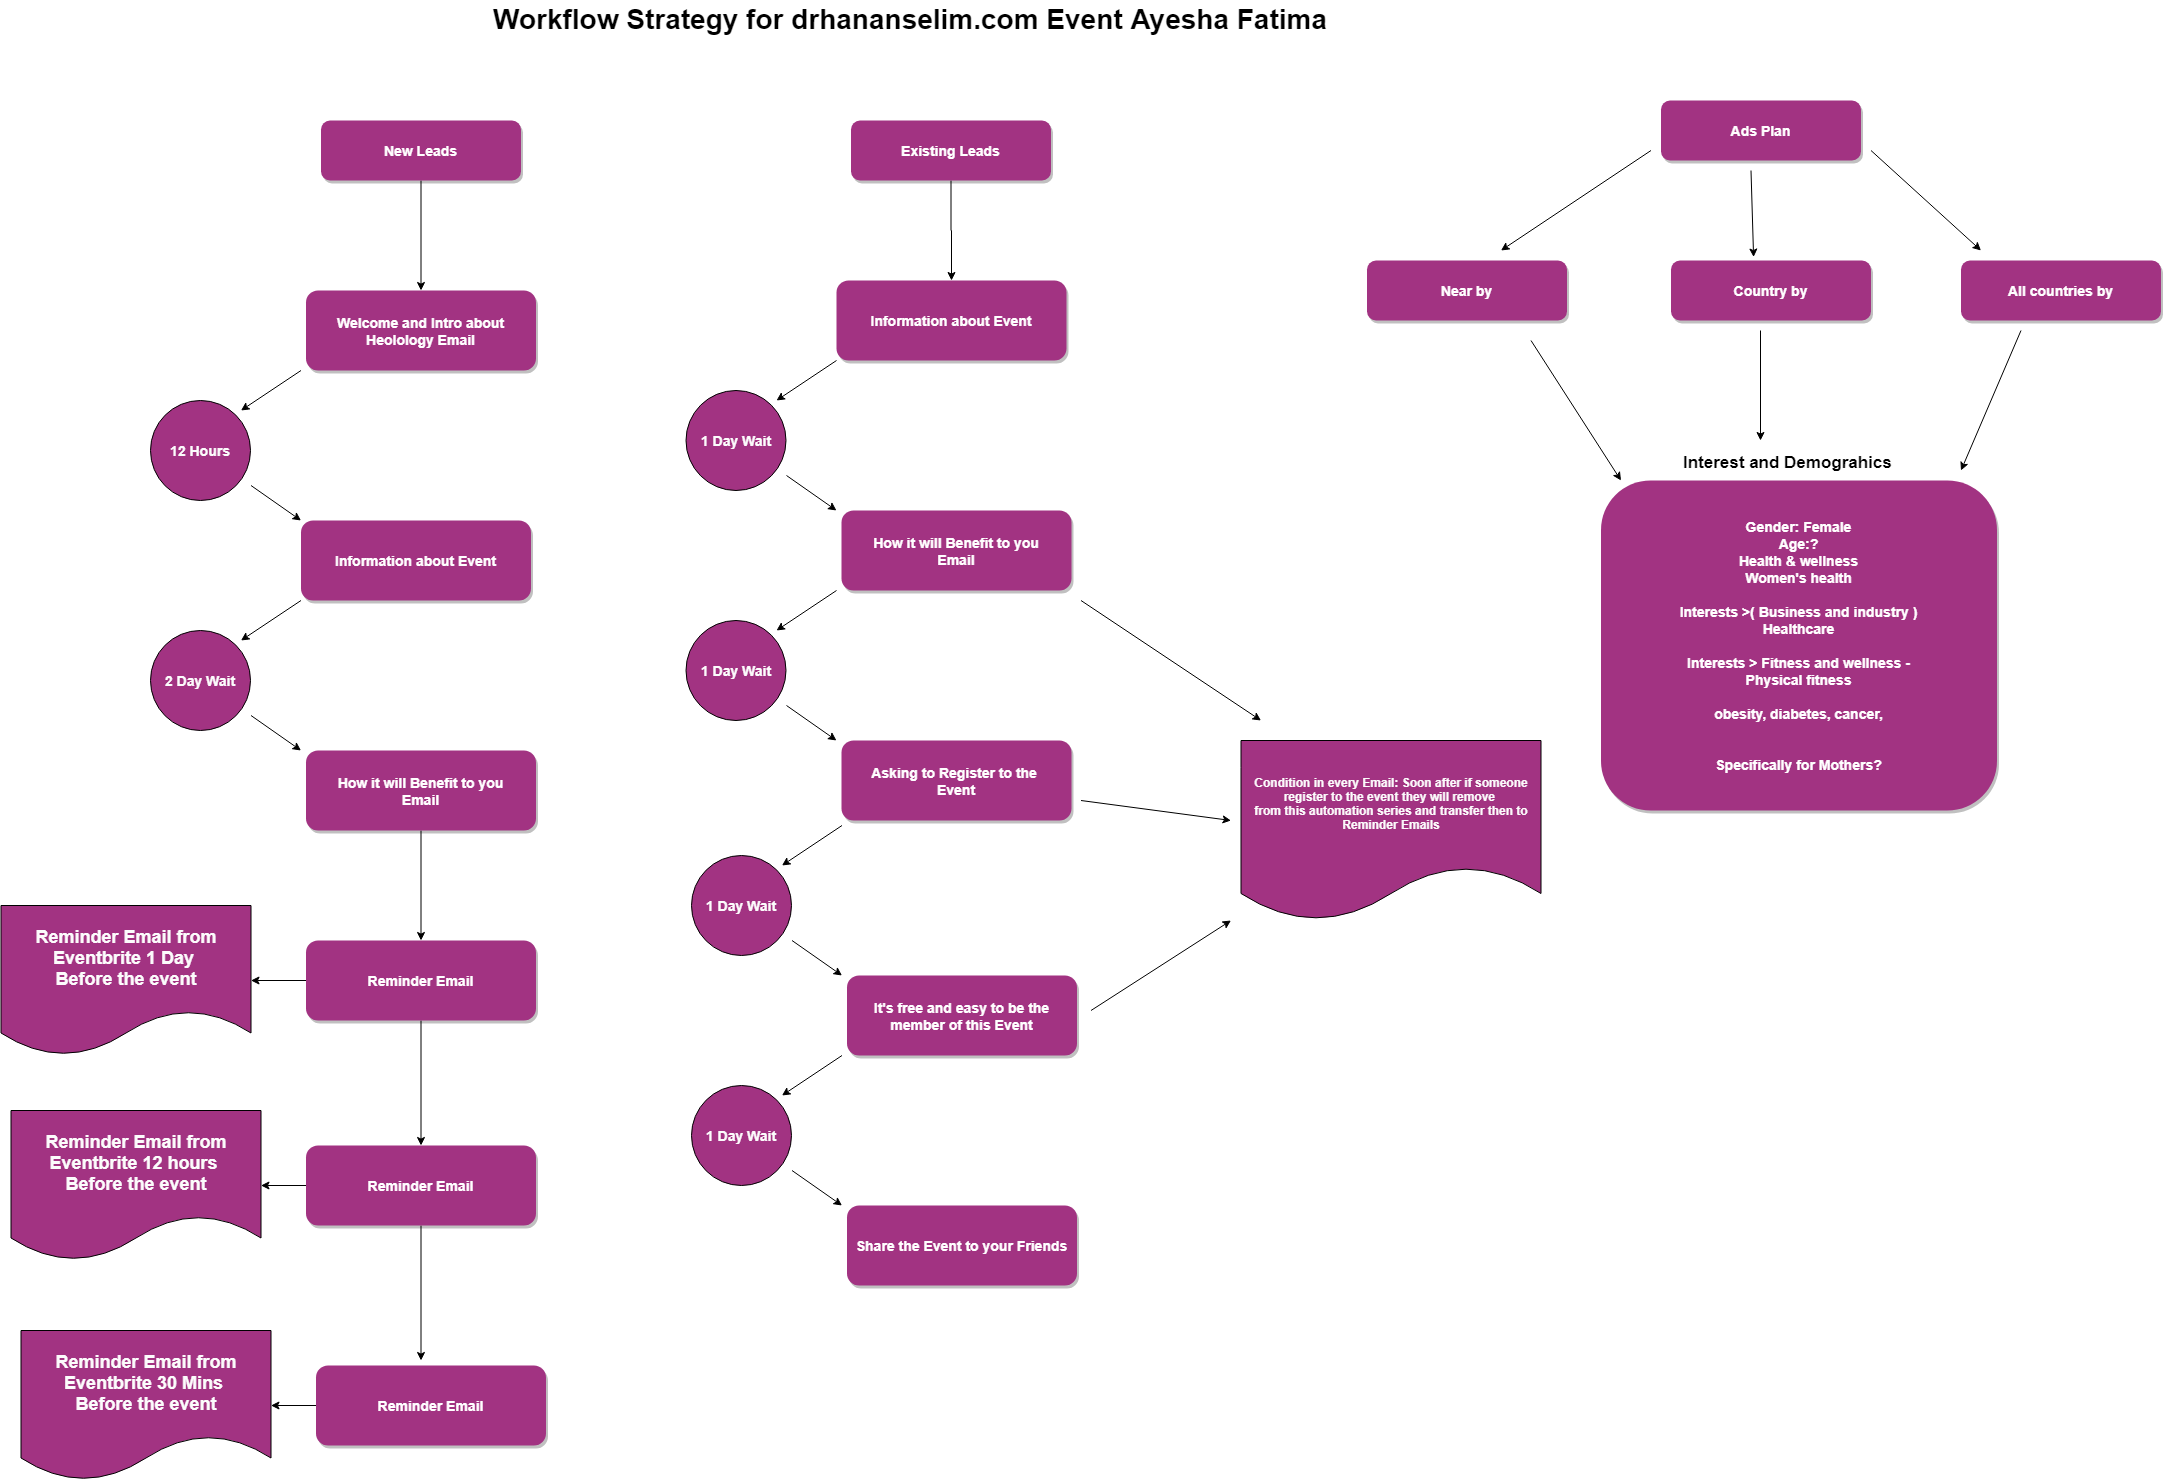

The diagram above was exported from draw.io. Its source (the exported page's mxGraphModel, read from the mxfile embedded in the PNG):
<mxGraphModel dx="3388.5" dy="847" grid="1" gridSize="10" guides="1" tooltips="1" connect="1" arrows="1" fold="1" page="1" pageScale="1.5" pageWidth="1169" pageHeight="827" background="#ffffff" math="0" shadow="0">
  <root>
    <mxCell id="0" />
    <mxCell id="1" parent="0" />
    <mxCell id="f4dOECNBAyktNHVpnnuw-68" style="edgeStyle=orthogonalEdgeStyle;rounded=0;orthogonalLoop=1;jettySize=auto;html=1;entryX=0.5;entryY=0;entryDx=0;entryDy=0;" parent="1" source="2" target="f4dOECNBAyktNHVpnnuw-55" edge="1">
      <mxGeometry relative="1" as="geometry" />
    </mxCell>
    <mxCell id="2" value="New Leads" style="rounded=1;fillColor=#A23382;strokeColor=none;shadow=1;gradientColor=none;fontStyle=1;fontColor=#FFFFFF;fontSize=14;" parent="1" vertex="1">
      <mxGeometry x="120" y="200" width="200" height="60" as="geometry" />
    </mxCell>
    <mxCell id="f4dOECNBAyktNHVpnnuw-55" value="Welcome and Intro about&#10;Heolology Email" style="rounded=1;fillColor=#A23382;strokeColor=none;shadow=1;gradientColor=none;fontStyle=1;fontColor=#FFFFFF;fontSize=14;" parent="1" vertex="1">
      <mxGeometry x="105" y="370" width="230" height="80" as="geometry" />
    </mxCell>
    <mxCell id="f4dOECNBAyktNHVpnnuw-70" style="edgeStyle=orthogonalEdgeStyle;rounded=0;orthogonalLoop=1;jettySize=auto;html=1;entryX=0.5;entryY=0;entryDx=0;entryDy=0;" parent="1" source="f4dOECNBAyktNHVpnnuw-56" target="f4dOECNBAyktNHVpnnuw-69" edge="1">
      <mxGeometry relative="1" as="geometry" />
    </mxCell>
    <mxCell id="f4dOECNBAyktNHVpnnuw-56" value="How it will Benefit to you&#10;Email" style="rounded=1;fillColor=#A23382;strokeColor=none;shadow=1;gradientColor=none;fontStyle=1;fontColor=#FFFFFF;fontSize=14;" parent="1" vertex="1">
      <mxGeometry x="105" y="830" width="230" height="80" as="geometry" />
    </mxCell>
    <mxCell id="f4dOECNBAyktNHVpnnuw-57" value="&lt;font color=&quot;#fcfcfc&quot; size=&quot;1&quot;&gt;&lt;b style=&quot;font-size: 14px&quot;&gt;12 Hours&lt;/b&gt;&lt;/font&gt;" style="ellipse;whiteSpace=wrap;html=1;aspect=fixed;fillColor=#A23382;" parent="1" vertex="1">
      <mxGeometry x="-50.5" y="480" width="100" height="100" as="geometry" />
    </mxCell>
    <mxCell id="f4dOECNBAyktNHVpnnuw-58" value="" style="endArrow=classic;html=1;" parent="1" edge="1">
      <mxGeometry width="50" height="50" relative="1" as="geometry">
        <mxPoint x="100" y="450" as="sourcePoint" />
        <mxPoint x="40" y="490" as="targetPoint" />
      </mxGeometry>
    </mxCell>
    <mxCell id="f4dOECNBAyktNHVpnnuw-59" value="" style="endArrow=classic;html=1;" parent="1" edge="1">
      <mxGeometry width="50" height="50" relative="1" as="geometry">
        <mxPoint x="50" y="565" as="sourcePoint" />
        <mxPoint x="100" y="600" as="targetPoint" />
      </mxGeometry>
    </mxCell>
    <mxCell id="f4dOECNBAyktNHVpnnuw-60" value="Information about Event" style="rounded=1;fillColor=#A23382;strokeColor=none;shadow=1;gradientColor=none;fontStyle=1;fontColor=#FFFFFF;fontSize=14;" parent="1" vertex="1">
      <mxGeometry x="100" y="600" width="230" height="80" as="geometry" />
    </mxCell>
    <mxCell id="f4dOECNBAyktNHVpnnuw-61" value="&lt;font color=&quot;#fcfcfc&quot; size=&quot;1&quot;&gt;&lt;b style=&quot;font-size: 14px&quot;&gt;2 Day Wait&lt;/b&gt;&lt;/font&gt;" style="ellipse;whiteSpace=wrap;html=1;aspect=fixed;fillColor=#A23382;" parent="1" vertex="1">
      <mxGeometry x="-50.5" y="710" width="100" height="100" as="geometry" />
    </mxCell>
    <mxCell id="f4dOECNBAyktNHVpnnuw-62" value="" style="endArrow=classic;html=1;" parent="1" edge="1">
      <mxGeometry width="50" height="50" relative="1" as="geometry">
        <mxPoint x="100" y="680" as="sourcePoint" />
        <mxPoint x="40" y="720" as="targetPoint" />
      </mxGeometry>
    </mxCell>
    <mxCell id="f4dOECNBAyktNHVpnnuw-63" value="" style="endArrow=classic;html=1;" parent="1" edge="1">
      <mxGeometry width="50" height="50" relative="1" as="geometry">
        <mxPoint x="50" y="795" as="sourcePoint" />
        <mxPoint x="100" y="830" as="targetPoint" />
      </mxGeometry>
    </mxCell>
    <mxCell id="f4dOECNBAyktNHVpnnuw-73" style="edgeStyle=orthogonalEdgeStyle;rounded=0;orthogonalLoop=1;jettySize=auto;html=1;" parent="1" source="f4dOECNBAyktNHVpnnuw-69" target="f4dOECNBAyktNHVpnnuw-71" edge="1">
      <mxGeometry relative="1" as="geometry" />
    </mxCell>
    <mxCell id="f4dOECNBAyktNHVpnnuw-77" style="edgeStyle=orthogonalEdgeStyle;rounded=0;orthogonalLoop=1;jettySize=auto;html=1;" parent="1" source="f4dOECNBAyktNHVpnnuw-69" target="f4dOECNBAyktNHVpnnuw-75" edge="1">
      <mxGeometry relative="1" as="geometry" />
    </mxCell>
    <mxCell id="f4dOECNBAyktNHVpnnuw-69" value="Reminder Email" style="rounded=1;fillColor=#A23382;strokeColor=none;shadow=1;gradientColor=none;fontStyle=1;fontColor=#FFFFFF;fontSize=14;" parent="1" vertex="1">
      <mxGeometry x="105" y="1020" width="230" height="80" as="geometry" />
    </mxCell>
    <mxCell id="f4dOECNBAyktNHVpnnuw-71" value="&lt;font style=&quot;font-size: 18px&quot; color=&quot;#fcfcfc&quot;&gt;&lt;b&gt;Reminder Email from Eventbrite 1 Day&amp;nbsp;&lt;br&gt;Before the event&lt;/b&gt;&lt;/font&gt;" style="shape=document;whiteSpace=wrap;html=1;boundedLbl=1;fillColor=#A23382;" parent="1" vertex="1">
      <mxGeometry x="-200" y="985" width="250" height="150" as="geometry" />
    </mxCell>
    <mxCell id="f4dOECNBAyktNHVpnnuw-74" style="edgeStyle=orthogonalEdgeStyle;rounded=0;orthogonalLoop=1;jettySize=auto;html=1;" parent="1" source="f4dOECNBAyktNHVpnnuw-75" target="f4dOECNBAyktNHVpnnuw-76" edge="1">
      <mxGeometry relative="1" as="geometry" />
    </mxCell>
    <mxCell id="f4dOECNBAyktNHVpnnuw-81" style="edgeStyle=orthogonalEdgeStyle;rounded=0;orthogonalLoop=1;jettySize=auto;html=1;" parent="1" source="f4dOECNBAyktNHVpnnuw-75" edge="1">
      <mxGeometry relative="1" as="geometry">
        <mxPoint x="220" y="1440" as="targetPoint" />
      </mxGeometry>
    </mxCell>
    <mxCell id="f4dOECNBAyktNHVpnnuw-75" value="Reminder Email" style="rounded=1;fillColor=#A23382;strokeColor=none;shadow=1;gradientColor=none;fontStyle=1;fontColor=#FFFFFF;fontSize=14;" parent="1" vertex="1">
      <mxGeometry x="105" y="1225" width="230" height="80" as="geometry" />
    </mxCell>
    <mxCell id="f4dOECNBAyktNHVpnnuw-76" value="&lt;font style=&quot;font-size: 18px&quot; color=&quot;#fcfcfc&quot;&gt;&lt;b&gt;Reminder Email from Eventbrite 12 hours&amp;nbsp;&lt;br&gt;Before the event&lt;/b&gt;&lt;/font&gt;" style="shape=document;whiteSpace=wrap;html=1;boundedLbl=1;fillColor=#A23382;" parent="1" vertex="1">
      <mxGeometry x="-190" y="1190" width="250" height="150" as="geometry" />
    </mxCell>
    <mxCell id="f4dOECNBAyktNHVpnnuw-78" style="edgeStyle=orthogonalEdgeStyle;rounded=0;orthogonalLoop=1;jettySize=auto;html=1;" parent="1" source="f4dOECNBAyktNHVpnnuw-79" target="f4dOECNBAyktNHVpnnuw-80" edge="1">
      <mxGeometry relative="1" as="geometry" />
    </mxCell>
    <mxCell id="f4dOECNBAyktNHVpnnuw-79" value="Reminder Email" style="rounded=1;fillColor=#A23382;strokeColor=none;shadow=1;gradientColor=none;fontStyle=1;fontColor=#FFFFFF;fontSize=14;" parent="1" vertex="1">
      <mxGeometry x="115" y="1445" width="230" height="80" as="geometry" />
    </mxCell>
    <mxCell id="f4dOECNBAyktNHVpnnuw-80" value="&lt;font style=&quot;font-size: 18px&quot; color=&quot;#fcfcfc&quot;&gt;&lt;b&gt;Reminder Email from Eventbrite 30 Mins&amp;nbsp;&lt;br&gt;Before the event&lt;/b&gt;&lt;/font&gt;" style="shape=document;whiteSpace=wrap;html=1;boundedLbl=1;fillColor=#A23382;" parent="1" vertex="1">
      <mxGeometry x="-180" y="1410" width="250" height="150" as="geometry" />
    </mxCell>
    <mxCell id="f4dOECNBAyktNHVpnnuw-88" style="edgeStyle=orthogonalEdgeStyle;rounded=0;orthogonalLoop=1;jettySize=auto;html=1;" parent="1" source="f4dOECNBAyktNHVpnnuw-82" target="f4dOECNBAyktNHVpnnuw-84" edge="1">
      <mxGeometry relative="1" as="geometry" />
    </mxCell>
    <mxCell id="f4dOECNBAyktNHVpnnuw-82" value="Existing Leads" style="rounded=1;fillColor=#A23382;strokeColor=none;shadow=1;gradientColor=none;fontStyle=1;fontColor=#FFFFFF;fontSize=14;" parent="1" vertex="1">
      <mxGeometry x="650" y="200" width="200" height="60" as="geometry" />
    </mxCell>
    <mxCell id="f4dOECNBAyktNHVpnnuw-83" value="How it will Benefit to you&#10;Email" style="rounded=1;fillColor=#A23382;strokeColor=none;shadow=1;gradientColor=none;fontStyle=1;fontColor=#FFFFFF;fontSize=14;" parent="1" vertex="1">
      <mxGeometry x="640.5" y="590" width="230" height="80" as="geometry" />
    </mxCell>
    <mxCell id="f4dOECNBAyktNHVpnnuw-84" value="Information about Event" style="rounded=1;fillColor=#A23382;strokeColor=none;shadow=1;gradientColor=none;fontStyle=1;fontColor=#FFFFFF;fontSize=14;" parent="1" vertex="1">
      <mxGeometry x="635.5" y="360" width="230" height="80" as="geometry" />
    </mxCell>
    <mxCell id="f4dOECNBAyktNHVpnnuw-85" value="&lt;font color=&quot;#fcfcfc&quot; size=&quot;1&quot;&gt;&lt;b style=&quot;font-size: 14px&quot;&gt;1 Day Wait&lt;/b&gt;&lt;/font&gt;" style="ellipse;whiteSpace=wrap;html=1;aspect=fixed;fillColor=#A23382;" parent="1" vertex="1">
      <mxGeometry x="485" y="470" width="100" height="100" as="geometry" />
    </mxCell>
    <mxCell id="f4dOECNBAyktNHVpnnuw-86" value="" style="endArrow=classic;html=1;" parent="1" edge="1">
      <mxGeometry width="50" height="50" relative="1" as="geometry">
        <mxPoint x="635.5" y="440" as="sourcePoint" />
        <mxPoint x="575.5" y="480" as="targetPoint" />
      </mxGeometry>
    </mxCell>
    <mxCell id="f4dOECNBAyktNHVpnnuw-87" value="" style="endArrow=classic;html=1;" parent="1" edge="1">
      <mxGeometry width="50" height="50" relative="1" as="geometry">
        <mxPoint x="585.5" y="555" as="sourcePoint" />
        <mxPoint x="635.5" y="590" as="targetPoint" />
      </mxGeometry>
    </mxCell>
    <mxCell id="f4dOECNBAyktNHVpnnuw-89" value="Asking to Register to the &#10;Event" style="rounded=1;fillColor=#A23382;strokeColor=none;shadow=1;gradientColor=none;fontStyle=1;fontColor=#FFFFFF;fontSize=14;" parent="1" vertex="1">
      <mxGeometry x="640.5" y="820" width="230" height="80" as="geometry" />
    </mxCell>
    <mxCell id="f4dOECNBAyktNHVpnnuw-90" value="&lt;font color=&quot;#fcfcfc&quot; size=&quot;1&quot;&gt;&lt;b style=&quot;font-size: 14px&quot;&gt;1 Day Wait&lt;/b&gt;&lt;/font&gt;" style="ellipse;whiteSpace=wrap;html=1;aspect=fixed;fillColor=#A23382;" parent="1" vertex="1">
      <mxGeometry x="485" y="700" width="100" height="100" as="geometry" />
    </mxCell>
    <mxCell id="f4dOECNBAyktNHVpnnuw-91" value="" style="endArrow=classic;html=1;" parent="1" edge="1">
      <mxGeometry width="50" height="50" relative="1" as="geometry">
        <mxPoint x="635.5" y="670" as="sourcePoint" />
        <mxPoint x="575.5" y="710" as="targetPoint" />
      </mxGeometry>
    </mxCell>
    <mxCell id="f4dOECNBAyktNHVpnnuw-92" value="" style="endArrow=classic;html=1;" parent="1" edge="1">
      <mxGeometry width="50" height="50" relative="1" as="geometry">
        <mxPoint x="585.5" y="785" as="sourcePoint" />
        <mxPoint x="635.5" y="820" as="targetPoint" />
      </mxGeometry>
    </mxCell>
    <mxCell id="f4dOECNBAyktNHVpnnuw-93" value="It's free and easy to be the &#10;member of this Event" style="rounded=1;fillColor=#A23382;strokeColor=none;shadow=1;gradientColor=none;fontStyle=1;fontColor=#FFFFFF;fontSize=14;" parent="1" vertex="1">
      <mxGeometry x="646" y="1055" width="230" height="80" as="geometry" />
    </mxCell>
    <mxCell id="f4dOECNBAyktNHVpnnuw-94" value="&lt;font color=&quot;#fcfcfc&quot; size=&quot;1&quot;&gt;&lt;b style=&quot;font-size: 14px&quot;&gt;1 Day Wait&lt;/b&gt;&lt;/font&gt;" style="ellipse;whiteSpace=wrap;html=1;aspect=fixed;fillColor=#A23382;" parent="1" vertex="1">
      <mxGeometry x="490.5" y="935" width="100" height="100" as="geometry" />
    </mxCell>
    <mxCell id="f4dOECNBAyktNHVpnnuw-95" value="" style="endArrow=classic;html=1;" parent="1" edge="1">
      <mxGeometry width="50" height="50" relative="1" as="geometry">
        <mxPoint x="641" y="905" as="sourcePoint" />
        <mxPoint x="581" y="945" as="targetPoint" />
      </mxGeometry>
    </mxCell>
    <mxCell id="f4dOECNBAyktNHVpnnuw-96" value="" style="endArrow=classic;html=1;" parent="1" edge="1">
      <mxGeometry width="50" height="50" relative="1" as="geometry">
        <mxPoint x="591" y="1020" as="sourcePoint" />
        <mxPoint x="641" y="1055" as="targetPoint" />
      </mxGeometry>
    </mxCell>
    <mxCell id="f4dOECNBAyktNHVpnnuw-97" value="Share the Event to your Friends" style="rounded=1;fillColor=#A23382;strokeColor=none;shadow=1;gradientColor=none;fontStyle=1;fontColor=#FFFFFF;fontSize=14;" parent="1" vertex="1">
      <mxGeometry x="646" y="1285" width="230" height="80" as="geometry" />
    </mxCell>
    <mxCell id="f4dOECNBAyktNHVpnnuw-98" value="&lt;font color=&quot;#fcfcfc&quot; size=&quot;1&quot;&gt;&lt;b style=&quot;font-size: 14px&quot;&gt;1 Day Wait&lt;/b&gt;&lt;/font&gt;" style="ellipse;whiteSpace=wrap;html=1;aspect=fixed;fillColor=#A23382;" parent="1" vertex="1">
      <mxGeometry x="490.5" y="1165" width="100" height="100" as="geometry" />
    </mxCell>
    <mxCell id="f4dOECNBAyktNHVpnnuw-99" value="" style="endArrow=classic;html=1;" parent="1" edge="1">
      <mxGeometry width="50" height="50" relative="1" as="geometry">
        <mxPoint x="641" y="1135" as="sourcePoint" />
        <mxPoint x="581" y="1175" as="targetPoint" />
      </mxGeometry>
    </mxCell>
    <mxCell id="f4dOECNBAyktNHVpnnuw-100" value="" style="endArrow=classic;html=1;" parent="1" edge="1">
      <mxGeometry width="50" height="50" relative="1" as="geometry">
        <mxPoint x="591" y="1250" as="sourcePoint" />
        <mxPoint x="641" y="1285" as="targetPoint" />
      </mxGeometry>
    </mxCell>
    <mxCell id="f4dOECNBAyktNHVpnnuw-101" value="&lt;b&gt;&lt;font color=&quot;#fcfcfc&quot;&gt;Condition in every Email: Soon after if someone&lt;br&gt;register to the event they will remove&amp;nbsp;&lt;br&gt;from this automation series and transfer then to&lt;br&gt;Reminder Emails&lt;br&gt;&lt;/font&gt;&lt;/b&gt;" style="shape=document;whiteSpace=wrap;html=1;boundedLbl=1;fillColor=#A23382;" parent="1" vertex="1">
      <mxGeometry x="1040" y="820" width="300" height="180" as="geometry" />
    </mxCell>
    <mxCell id="f4dOECNBAyktNHVpnnuw-102" value="" style="endArrow=classic;html=1;" parent="1" edge="1">
      <mxGeometry width="50" height="50" relative="1" as="geometry">
        <mxPoint x="880" y="680" as="sourcePoint" />
        <mxPoint x="1060" y="800" as="targetPoint" />
      </mxGeometry>
    </mxCell>
    <mxCell id="f4dOECNBAyktNHVpnnuw-103" value="" style="endArrow=classic;html=1;" parent="1" edge="1">
      <mxGeometry width="50" height="50" relative="1" as="geometry">
        <mxPoint x="880" y="880" as="sourcePoint" />
        <mxPoint x="1030" y="900" as="targetPoint" />
      </mxGeometry>
    </mxCell>
    <mxCell id="f4dOECNBAyktNHVpnnuw-104" value="" style="endArrow=classic;html=1;" parent="1" edge="1">
      <mxGeometry width="50" height="50" relative="1" as="geometry">
        <mxPoint x="890" y="1090" as="sourcePoint" />
        <mxPoint x="1030" y="1000" as="targetPoint" />
      </mxGeometry>
    </mxCell>
    <mxCell id="f4dOECNBAyktNHVpnnuw-105" value="Ads Plan" style="rounded=1;fillColor=#A23382;strokeColor=none;shadow=1;gradientColor=none;fontStyle=1;fontColor=#FFFFFF;fontSize=14;" parent="1" vertex="1">
      <mxGeometry x="1460" y="180" width="200" height="60" as="geometry" />
    </mxCell>
    <mxCell id="f4dOECNBAyktNHVpnnuw-106" value="Near by" style="rounded=1;fillColor=#A23382;strokeColor=none;shadow=1;gradientColor=none;fontStyle=1;fontColor=#FFFFFF;fontSize=14;" parent="1" vertex="1">
      <mxGeometry x="1166" y="340" width="200" height="60" as="geometry" />
    </mxCell>
    <mxCell id="f4dOECNBAyktNHVpnnuw-107" value="Country by" style="rounded=1;fillColor=#A23382;strokeColor=none;shadow=1;gradientColor=none;fontStyle=1;fontColor=#FFFFFF;fontSize=14;" parent="1" vertex="1">
      <mxGeometry x="1470" y="340" width="200" height="60" as="geometry" />
    </mxCell>
    <mxCell id="f4dOECNBAyktNHVpnnuw-108" value="All countries by" style="rounded=1;fillColor=#A23382;strokeColor=none;shadow=1;gradientColor=none;fontStyle=1;fontColor=#FFFFFF;fontSize=14;" parent="1" vertex="1">
      <mxGeometry x="1760" y="340" width="200" height="60" as="geometry" />
    </mxCell>
    <mxCell id="f4dOECNBAyktNHVpnnuw-109" value="" style="endArrow=classic;html=1;" parent="1" edge="1">
      <mxGeometry width="50" height="50" relative="1" as="geometry">
        <mxPoint x="1450" y="230" as="sourcePoint" />
        <mxPoint x="1300" y="330" as="targetPoint" />
      </mxGeometry>
    </mxCell>
    <mxCell id="f4dOECNBAyktNHVpnnuw-110" value="" style="endArrow=classic;html=1;entryX=0.413;entryY=-0.058;entryDx=0;entryDy=0;entryPerimeter=0;" parent="1" target="f4dOECNBAyktNHVpnnuw-107" edge="1">
      <mxGeometry width="50" height="50" relative="1" as="geometry">
        <mxPoint x="1550" y="250" as="sourcePoint" />
        <mxPoint x="1570" y="280" as="targetPoint" />
      </mxGeometry>
    </mxCell>
    <mxCell id="f4dOECNBAyktNHVpnnuw-111" value="" style="endArrow=classic;html=1;" parent="1" edge="1">
      <mxGeometry width="50" height="50" relative="1" as="geometry">
        <mxPoint x="1670" y="230" as="sourcePoint" />
        <mxPoint x="1780" y="330" as="targetPoint" />
      </mxGeometry>
    </mxCell>
    <mxCell id="f4dOECNBAyktNHVpnnuw-113" value="Gender: Female&#10;Age:?&#10;Health &amp; wellness&#10;Women's health&#10;&#10;Interests &gt;( Business and industry )&#10;Healthcare&#10;&#10;Interests &gt; Fitness and wellness -&#10;Physical fitness&#10;&#10;obesity, diabetes, cancer,&#10;&#10;&#10;Specifically for Mothers?" style="rounded=1;fillColor=#A23382;strokeColor=none;shadow=1;gradientColor=none;fontStyle=1;fontColor=#FFFFFF;fontSize=14;" parent="1" vertex="1">
      <mxGeometry x="1400" y="560" width="396" height="330" as="geometry" />
    </mxCell>
    <mxCell id="f4dOECNBAyktNHVpnnuw-114" value="&lt;font style=&quot;font-size: 17px&quot;&gt;&lt;b&gt;Interest and Demograhics&lt;/b&gt;&lt;/font&gt;" style="text;html=1;resizable=0;points=[];autosize=1;align=left;verticalAlign=top;spacingTop=-4;" parent="1" vertex="1">
      <mxGeometry x="1480" y="530" width="220" height="20" as="geometry" />
    </mxCell>
    <mxCell id="f4dOECNBAyktNHVpnnuw-116" value="" style="endArrow=classic;html=1;" parent="1" edge="1">
      <mxGeometry width="50" height="50" relative="1" as="geometry">
        <mxPoint x="1330" y="420" as="sourcePoint" />
        <mxPoint x="1420" y="560" as="targetPoint" />
      </mxGeometry>
    </mxCell>
    <mxCell id="f4dOECNBAyktNHVpnnuw-117" value="" style="endArrow=classic;html=1;" parent="1" edge="1">
      <mxGeometry width="50" height="50" relative="1" as="geometry">
        <mxPoint x="1559.5" y="410" as="sourcePoint" />
        <mxPoint x="1559.5" y="520" as="targetPoint" />
      </mxGeometry>
    </mxCell>
    <mxCell id="f4dOECNBAyktNHVpnnuw-118" value="" style="endArrow=classic;html=1;" parent="1" edge="1">
      <mxGeometry width="50" height="50" relative="1" as="geometry">
        <mxPoint x="1820" y="410" as="sourcePoint" />
        <mxPoint x="1760" y="550" as="targetPoint" />
      </mxGeometry>
    </mxCell>
    <mxCell id="f4dOECNBAyktNHVpnnuw-119" value="&lt;font style=&quot;font-size: 28px&quot;&gt;&lt;b&gt;Workflow Strategy for&amp;nbsp;drhananselim.com Event Ayesha Fatima&lt;/b&gt;&lt;/font&gt;" style="text;html=1;resizable=0;points=[];autosize=1;align=left;verticalAlign=top;spacingTop=-4;" parent="1" vertex="1">
      <mxGeometry x="290" y="80" width="850" height="20" as="geometry" />
    </mxCell>
  </root>
</mxGraphModel>